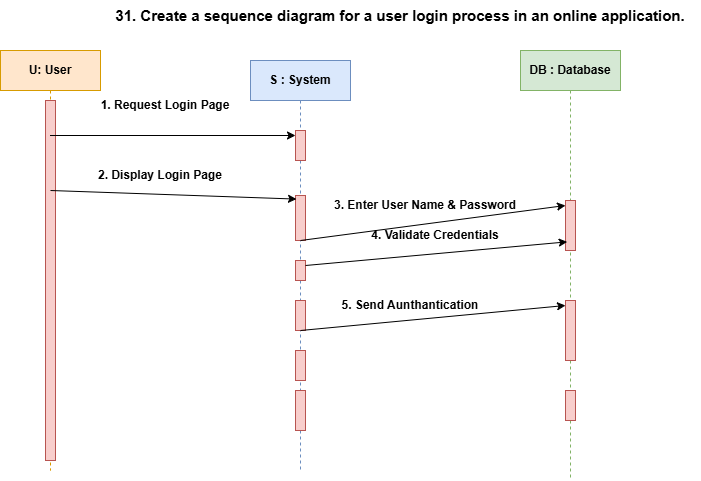

The diagram above was exported from draw.io. Its source (the exported page's mxGraphModel, read from the mxfile embedded in the PNG):
<mxGraphModel dx="786" dy="425" grid="1" gridSize="10" guides="1" tooltips="1" connect="1" arrows="1" fold="1" page="1" pageScale="1" pageWidth="850" pageHeight="1100" math="0" shadow="0">
  <root>
    <mxCell id="0" />
    <mxCell id="1" parent="0" />
    <mxCell id="Ct-fOEzlh7rniOmTi6Kz-1" parent="1" style="text;html=1;whiteSpace=wrap;align=center;verticalAlign=middle;rounded=0;" value="&lt;b&gt;&lt;font style=&quot;font-size: 15px;&quot;&gt;31.&amp;nbsp;Create a sequence diagram for a user login process in an online application.&lt;/font&gt;&lt;/b&gt;" vertex="1">
      <mxGeometry height="30" width="600" x="130" y="10" as="geometry" />
    </mxCell>
    <mxCell id="Ct-fOEzlh7rniOmTi6Kz-2" parent="1" style="shape=umlLifeline;perimeter=lifelinePerimeter;whiteSpace=wrap;html=1;container=1;dropTarget=0;collapsible=0;recursiveResize=0;outlineConnect=0;portConstraint=eastwest;newEdgeStyle={&quot;curved&quot;:0,&quot;rounded&quot;:0};fillColor=#ffe6cc;strokeColor=#d79b00;" value="&lt;b&gt;U: User&lt;/b&gt;" vertex="1">
      <mxGeometry height="420" width="100" x="30" y="60" as="geometry" />
    </mxCell>
    <mxCell id="Ct-fOEzlh7rniOmTi6Kz-5" parent="Ct-fOEzlh7rniOmTi6Kz-2" style="html=1;points=[[0,0,0,0,5],[0,1,0,0,-5],[1,0,0,0,5],[1,1,0,0,-5]];perimeter=orthogonalPerimeter;outlineConnect=0;targetShapes=umlLifeline;portConstraint=eastwest;newEdgeStyle={&quot;curved&quot;:0,&quot;rounded&quot;:0};fillColor=#f8cecc;strokeColor=#b85450;" value="" vertex="1">
      <mxGeometry height="360" width="10" x="45" y="50" as="geometry" />
    </mxCell>
    <mxCell id="Ct-fOEzlh7rniOmTi6Kz-3" parent="1" style="shape=umlLifeline;whiteSpace=wrap;html=1;container=1;dropTarget=0;collapsible=0;recursiveResize=0;outlineConnect=0;portConstraint=eastwest;newEdgeStyle={&quot;curved&quot;:0,&quot;rounded&quot;:0};points=[[0,0,0,0,5],[0,1,0,0,-5],[1,0,0,0,5],[1,1,0,0,-5]];perimeter=rectanglePerimeter;targetShapes=umlLifeline;participant=label;fillColor=#dae8fc;strokeColor=#6c8ebf;" value="&lt;b&gt;S : System&lt;/b&gt;" vertex="1">
      <mxGeometry height="410" width="100" x="280" y="70" as="geometry" />
    </mxCell>
    <mxCell id="Ct-fOEzlh7rniOmTi6Kz-6" parent="Ct-fOEzlh7rniOmTi6Kz-3" style="html=1;points=[[0,0,0,0,5],[0,1,0,0,-5],[1,0,0,0,5],[1,1,0,0,-5]];perimeter=orthogonalPerimeter;outlineConnect=0;targetShapes=umlLifeline;portConstraint=eastwest;newEdgeStyle={&quot;curved&quot;:0,&quot;rounded&quot;:0};fillColor=#f8cecc;strokeColor=#b85450;" value="" vertex="1">
      <mxGeometry height="30" width="10" x="45" y="70" as="geometry" />
    </mxCell>
    <mxCell id="Ct-fOEzlh7rniOmTi6Kz-9" parent="Ct-fOEzlh7rniOmTi6Kz-3" style="html=1;points=[[0,0,0,0,5],[0,1,0,0,-5],[1,0,0,0,5],[1,1,0,0,-5]];perimeter=orthogonalPerimeter;outlineConnect=0;targetShapes=umlLifeline;portConstraint=eastwest;newEdgeStyle={&quot;curved&quot;:0,&quot;rounded&quot;:0};fillColor=#f8cecc;strokeColor=#b85450;" value="" vertex="1">
      <mxGeometry height="45" width="10" x="45" y="135" as="geometry" />
    </mxCell>
    <mxCell id="Ct-fOEzlh7rniOmTi6Kz-12" parent="Ct-fOEzlh7rniOmTi6Kz-3" style="html=1;points=[[0,0,0,0,5],[0,1,0,0,-5],[1,0,0,0,5],[1,1,0,0,-5]];perimeter=orthogonalPerimeter;outlineConnect=0;targetShapes=umlLifeline;portConstraint=eastwest;newEdgeStyle={&quot;curved&quot;:0,&quot;rounded&quot;:0};fillColor=#f8cecc;strokeColor=#b85450;" value="" vertex="1">
      <mxGeometry height="20" width="10" x="45" y="200" as="geometry" />
    </mxCell>
    <mxCell id="Ct-fOEzlh7rniOmTi6Kz-13" parent="Ct-fOEzlh7rniOmTi6Kz-3" style="html=1;points=[[0,0,0,0,5],[0,1,0,0,-5],[1,0,0,0,5],[1,1,0,0,-5]];perimeter=orthogonalPerimeter;outlineConnect=0;targetShapes=umlLifeline;portConstraint=eastwest;newEdgeStyle={&quot;curved&quot;:0,&quot;rounded&quot;:0};fillColor=#f8cecc;strokeColor=#b85450;" value="" vertex="1">
      <mxGeometry height="30" width="10" x="45" y="240" as="geometry" />
    </mxCell>
    <mxCell id="Ct-fOEzlh7rniOmTi6Kz-14" parent="Ct-fOEzlh7rniOmTi6Kz-3" style="html=1;points=[[0,0,0,0,5],[0,1,0,0,-5],[1,0,0,0,5],[1,1,0,0,-5]];perimeter=orthogonalPerimeter;outlineConnect=0;targetShapes=umlLifeline;portConstraint=eastwest;newEdgeStyle={&quot;curved&quot;:0,&quot;rounded&quot;:0};fillColor=#f8cecc;strokeColor=#b85450;" value="" vertex="1">
      <mxGeometry height="30" width="10" x="45" y="290" as="geometry" />
    </mxCell>
    <mxCell id="Ct-fOEzlh7rniOmTi6Kz-15" parent="Ct-fOEzlh7rniOmTi6Kz-3" style="html=1;points=[[0,0,0,0,5],[0,1,0,0,-5],[1,0,0,0,5],[1,1,0,0,-5]];perimeter=orthogonalPerimeter;outlineConnect=0;targetShapes=umlLifeline;portConstraint=eastwest;newEdgeStyle={&quot;curved&quot;:0,&quot;rounded&quot;:0};fillColor=#f8cecc;strokeColor=#b85450;" value="" vertex="1">
      <mxGeometry height="40" width="10" x="45" y="330" as="geometry" />
    </mxCell>
    <mxCell id="Ct-fOEzlh7rniOmTi6Kz-4" parent="1" style="shape=umlLifeline;perimeter=lifelinePerimeter;whiteSpace=wrap;html=1;container=1;dropTarget=0;collapsible=0;recursiveResize=0;outlineConnect=0;portConstraint=eastwest;newEdgeStyle={&quot;curved&quot;:0,&quot;rounded&quot;:0};fillColor=#d5e8d4;strokeColor=#82b366;" value="&lt;b&gt;DB : Database&lt;/b&gt;" vertex="1">
      <mxGeometry height="430" width="100" x="550" y="60" as="geometry" />
    </mxCell>
    <mxCell id="Ct-fOEzlh7rniOmTi6Kz-16" parent="Ct-fOEzlh7rniOmTi6Kz-4" style="html=1;points=[[0,0,0,0,5],[0,1,0,0,-5],[1,0,0,0,5],[1,1,0,0,-5]];perimeter=orthogonalPerimeter;outlineConnect=0;targetShapes=umlLifeline;portConstraint=eastwest;newEdgeStyle={&quot;curved&quot;:0,&quot;rounded&quot;:0};fillColor=#f8cecc;strokeColor=#b85450;" value="" vertex="1">
      <mxGeometry height="50" width="10" x="45" y="150" as="geometry" />
    </mxCell>
    <mxCell id="Ct-fOEzlh7rniOmTi6Kz-17" parent="Ct-fOEzlh7rniOmTi6Kz-4" style="html=1;points=[[0,0,0,0,5],[0,1,0,0,-5],[1,0,0,0,5],[1,1,0,0,-5]];perimeter=orthogonalPerimeter;outlineConnect=0;targetShapes=umlLifeline;portConstraint=eastwest;newEdgeStyle={&quot;curved&quot;:0,&quot;rounded&quot;:0};fillColor=#f8cecc;strokeColor=#b85450;" value="" vertex="1">
      <mxGeometry height="60" width="10" x="45" y="250" as="geometry" />
    </mxCell>
    <mxCell id="Ct-fOEzlh7rniOmTi6Kz-18" parent="Ct-fOEzlh7rniOmTi6Kz-4" style="html=1;points=[[0,0,0,0,5],[0,1,0,0,-5],[1,0,0,0,5],[1,1,0,0,-5]];perimeter=orthogonalPerimeter;outlineConnect=0;targetShapes=umlLifeline;portConstraint=eastwest;newEdgeStyle={&quot;curved&quot;:0,&quot;rounded&quot;:0};fillColor=#f8cecc;strokeColor=#b85450;" value="" vertex="1">
      <mxGeometry height="30" width="10" x="45" y="340" as="geometry" />
    </mxCell>
    <mxCell id="Ct-fOEzlh7rniOmTi6Kz-7" edge="1" parent="1" source="Ct-fOEzlh7rniOmTi6Kz-2" style="endArrow=classic;html=1;rounded=0;entryX=0;entryY=0;entryDx=0;entryDy=5;entryPerimeter=0;" target="Ct-fOEzlh7rniOmTi6Kz-6" value="">
      <mxGeometry height="50" relative="1" width="50" as="geometry">
        <mxPoint x="80" y="160" as="sourcePoint" />
        <mxPoint x="240" y="130" as="targetPoint" />
      </mxGeometry>
    </mxCell>
    <mxCell id="Ct-fOEzlh7rniOmTi6Kz-8" parent="1" style="text;html=1;whiteSpace=wrap;strokeColor=none;fillColor=none;align=center;verticalAlign=middle;rounded=0;" value="&lt;b&gt;1. Request Login Page&lt;/b&gt;" vertex="1">
      <mxGeometry height="30" width="150" x="120" y="100" as="geometry" />
    </mxCell>
    <mxCell id="Ct-fOEzlh7rniOmTi6Kz-10" edge="1" parent="1" style="endArrow=classic;html=1;rounded=0;entryX=0.46;entryY=0.338;entryDx=0;entryDy=0;entryPerimeter=0;" target="Ct-fOEzlh7rniOmTi6Kz-3" value="">
      <mxGeometry height="50" relative="1" width="50" as="geometry">
        <mxPoint x="80" y="200" as="sourcePoint" />
        <mxPoint x="130" y="150" as="targetPoint" />
      </mxGeometry>
    </mxCell>
    <mxCell id="Ct-fOEzlh7rniOmTi6Kz-11" parent="1" style="text;html=1;whiteSpace=wrap;strokeColor=none;fillColor=none;align=center;verticalAlign=middle;rounded=0;" value="&lt;b&gt;2. Display Login Page&lt;/b&gt;" vertex="1">
      <mxGeometry height="50" width="180" x="100" y="160" as="geometry" />
    </mxCell>
    <mxCell id="Ct-fOEzlh7rniOmTi6Kz-20" edge="1" parent="1" style="endArrow=classic;html=1;rounded=0;entryX=0;entryY=0;entryDx=0;entryDy=5;entryPerimeter=0;" target="Ct-fOEzlh7rniOmTi6Kz-16" value="">
      <mxGeometry height="50" relative="1" width="50" as="geometry">
        <mxPoint x="330" y="250" as="sourcePoint" />
        <mxPoint x="590" y="220" as="targetPoint" />
      </mxGeometry>
    </mxCell>
    <mxCell id="Ct-fOEzlh7rniOmTi6Kz-21" parent="1" style="text;html=1;whiteSpace=wrap;strokeColor=none;fillColor=none;align=center;verticalAlign=middle;rounded=0;" value="&lt;b&gt;3. Enter User Name &amp;amp; Password&lt;/b&gt;" vertex="1">
      <mxGeometry height="50" width="230" x="340" y="190" as="geometry" />
    </mxCell>
    <mxCell id="Ct-fOEzlh7rniOmTi6Kz-22" edge="1" parent="1" source="Ct-fOEzlh7rniOmTi6Kz-12" style="endArrow=classic;html=1;rounded=0;entryX=0.467;entryY=0.445;entryDx=0;entryDy=0;entryPerimeter=0;exitX=1;exitY=0;exitDx=0;exitDy=5;exitPerimeter=0;" target="Ct-fOEzlh7rniOmTi6Kz-4" value="">
      <mxGeometry height="50" relative="1" width="50" as="geometry">
        <mxPoint x="340" y="280" as="sourcePoint" />
        <mxPoint x="380" y="230" as="targetPoint" />
      </mxGeometry>
    </mxCell>
    <mxCell id="Ct-fOEzlh7rniOmTi6Kz-23" parent="1" style="text;html=1;whiteSpace=wrap;strokeColor=none;fillColor=none;align=center;verticalAlign=middle;rounded=0;" value="&lt;b&gt;4. Validate Credentials&lt;/b&gt;" vertex="1">
      <mxGeometry height="30" width="150" x="390" y="230" as="geometry" />
    </mxCell>
    <mxCell id="Ct-fOEzlh7rniOmTi6Kz-24" edge="1" parent="1" style="endArrow=classic;html=1;rounded=0;entryX=0;entryY=0;entryDx=0;entryDy=5;entryPerimeter=0;" target="Ct-fOEzlh7rniOmTi6Kz-17" value="">
      <mxGeometry height="50" relative="1" width="50" as="geometry">
        <mxPoint x="330" y="340" as="sourcePoint" />
        <mxPoint x="380" y="290" as="targetPoint" />
      </mxGeometry>
    </mxCell>
    <mxCell id="Ct-fOEzlh7rniOmTi6Kz-25" parent="1" style="text;html=1;whiteSpace=wrap;strokeColor=none;fillColor=none;align=center;verticalAlign=middle;rounded=0;" value="&lt;b&gt;5. Send Aunthantication&lt;/b&gt;" vertex="1">
      <mxGeometry height="30" width="140" x="370" y="300" as="geometry" />
    </mxCell>
  </root>
</mxGraphModel>